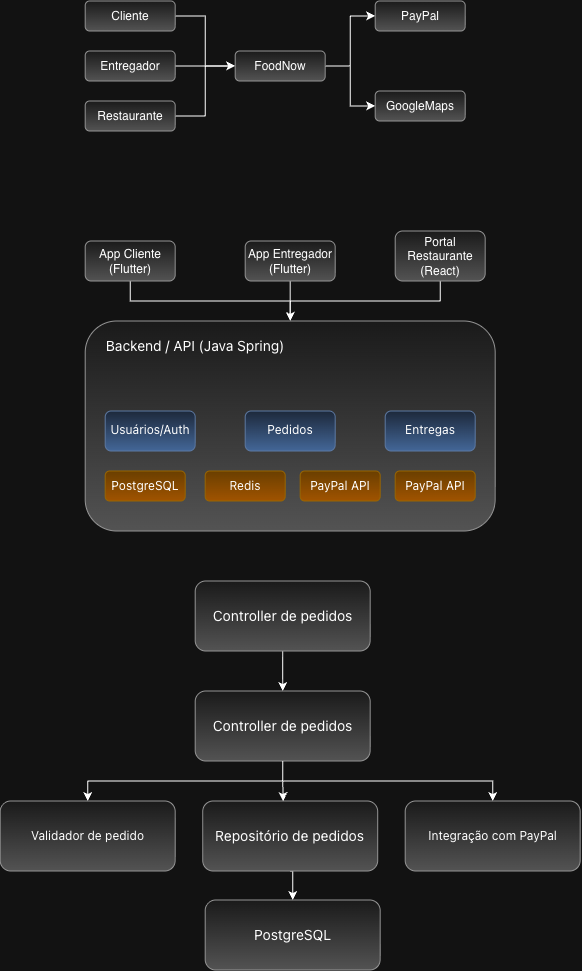

The diagram above was exported from draw.io. Its source (the exported page's mxGraphModel, read from the mxfile embedded in the PNG):
<mxGraphModel dx="675" dy="495" grid="1" gridSize="10" guides="1" tooltips="1" connect="1" arrows="1" fold="1" page="1" pageScale="1" pageWidth="827" pageHeight="1169" math="0" shadow="0">
  <root>
    <mxCell id="0" />
    <mxCell id="1" parent="0" />
    <mxCell id="JXfqhWsOv_gNllb-8Yyx-19" edge="1" parent="1" source="JXfqhWsOv_gNllb-8Yyx-7" style="edgeStyle=orthogonalEdgeStyle;rounded=0;orthogonalLoop=1;jettySize=auto;html=1;exitX=1;exitY=0.5;exitDx=0;exitDy=0;entryX=0;entryY=0.5;entryDx=0;entryDy=0;" target="JXfqhWsOv_gNllb-8Yyx-10">
      <mxGeometry relative="1" as="geometry" />
    </mxCell>
    <mxCell id="JXfqhWsOv_gNllb-8Yyx-7" parent="1" style="rounded=1;whiteSpace=wrap;html=1;fillColor=#f5f5f5;strokeColor=#666666;gradientColor=#b3b3b3;" value="Cliente" vertex="1">
      <mxGeometry height="30" width="90" x="205" y="50" as="geometry" />
    </mxCell>
    <mxCell id="JXfqhWsOv_gNllb-8Yyx-20" edge="1" parent="1" source="JXfqhWsOv_gNllb-8Yyx-8" style="edgeStyle=orthogonalEdgeStyle;rounded=0;orthogonalLoop=1;jettySize=auto;html=1;exitX=1;exitY=0.5;exitDx=0;exitDy=0;" target="JXfqhWsOv_gNllb-8Yyx-10">
      <mxGeometry relative="1" as="geometry" />
    </mxCell>
    <mxCell id="JXfqhWsOv_gNllb-8Yyx-8" parent="1" style="rounded=1;whiteSpace=wrap;html=1;fillColor=#f5f5f5;strokeColor=#666666;gradientColor=#b3b3b3;" value="Entregador" vertex="1">
      <mxGeometry height="30" width="90" x="205" y="100" as="geometry" />
    </mxCell>
    <mxCell id="JXfqhWsOv_gNllb-8Yyx-21" edge="1" parent="1" source="JXfqhWsOv_gNllb-8Yyx-9" style="edgeStyle=orthogonalEdgeStyle;rounded=0;orthogonalLoop=1;jettySize=auto;html=1;exitX=1;exitY=0.5;exitDx=0;exitDy=0;entryX=0;entryY=0.5;entryDx=0;entryDy=0;" target="JXfqhWsOv_gNllb-8Yyx-10">
      <mxGeometry relative="1" as="geometry" />
    </mxCell>
    <mxCell id="JXfqhWsOv_gNllb-8Yyx-9" parent="1" style="rounded=1;whiteSpace=wrap;html=1;fillColor=#f5f5f5;strokeColor=#666666;gradientColor=#b3b3b3;" value="Restaurante" vertex="1">
      <mxGeometry height="30" width="90" x="205" y="150" as="geometry" />
    </mxCell>
    <mxCell id="JXfqhWsOv_gNllb-8Yyx-22" edge="1" parent="1" source="JXfqhWsOv_gNllb-8Yyx-10" style="edgeStyle=orthogonalEdgeStyle;rounded=0;orthogonalLoop=1;jettySize=auto;html=1;exitX=1;exitY=0.5;exitDx=0;exitDy=0;entryX=0;entryY=0.5;entryDx=0;entryDy=0;" target="JXfqhWsOv_gNllb-8Yyx-11">
      <mxGeometry relative="1" as="geometry" />
    </mxCell>
    <mxCell id="JXfqhWsOv_gNllb-8Yyx-23" edge="1" parent="1" source="JXfqhWsOv_gNllb-8Yyx-10" style="edgeStyle=orthogonalEdgeStyle;rounded=0;orthogonalLoop=1;jettySize=auto;html=1;exitX=1;exitY=0.5;exitDx=0;exitDy=0;entryX=0;entryY=0.5;entryDx=0;entryDy=0;" target="JXfqhWsOv_gNllb-8Yyx-12">
      <mxGeometry relative="1" as="geometry" />
    </mxCell>
    <mxCell id="JXfqhWsOv_gNllb-8Yyx-10" parent="1" style="rounded=1;whiteSpace=wrap;html=1;fillColor=#f5f5f5;strokeColor=#666666;gradientColor=#b3b3b3;" value="FoodNow" vertex="1">
      <mxGeometry height="30" width="90" x="355" y="100" as="geometry" />
    </mxCell>
    <mxCell id="JXfqhWsOv_gNllb-8Yyx-11" parent="1" style="rounded=1;whiteSpace=wrap;html=1;fillColor=#f5f5f5;strokeColor=#666666;gradientColor=#b3b3b3;" value="PayPal" vertex="1">
      <mxGeometry height="30" width="90" x="495" y="50" as="geometry" />
    </mxCell>
    <mxCell id="JXfqhWsOv_gNllb-8Yyx-12" parent="1" style="rounded=1;whiteSpace=wrap;html=1;fillColor=#f5f5f5;strokeColor=#666666;gradientColor=#b3b3b3;" value="GoogleMaps" vertex="1">
      <mxGeometry height="30" width="90" x="495" y="140" as="geometry" />
    </mxCell>
    <mxCell id="JXfqhWsOv_gNllb-8Yyx-36" edge="1" parent="1" source="JXfqhWsOv_gNllb-8Yyx-24" style="edgeStyle=orthogonalEdgeStyle;rounded=0;orthogonalLoop=1;jettySize=auto;html=1;exitX=0.5;exitY=1;exitDx=0;exitDy=0;entryX=0.5;entryY=0;entryDx=0;entryDy=0;" target="JXfqhWsOv_gNllb-8Yyx-27">
      <mxGeometry relative="1" as="geometry" />
    </mxCell>
    <mxCell id="JXfqhWsOv_gNllb-8Yyx-24" parent="1" style="rounded=1;whiteSpace=wrap;html=1;fillColor=#f5f5f5;strokeColor=#666666;gradientColor=#b3b3b3;" value="App Cliente (Flutter)" vertex="1">
      <mxGeometry height="40" width="90" x="205" y="290" as="geometry" />
    </mxCell>
    <mxCell id="JXfqhWsOv_gNllb-8Yyx-38" edge="1" parent="1" source="JXfqhWsOv_gNllb-8Yyx-25" style="edgeStyle=orthogonalEdgeStyle;rounded=0;orthogonalLoop=1;jettySize=auto;html=1;exitX=0.5;exitY=1;exitDx=0;exitDy=0;entryX=0.5;entryY=0;entryDx=0;entryDy=0;" target="JXfqhWsOv_gNllb-8Yyx-27">
      <mxGeometry relative="1" as="geometry" />
    </mxCell>
    <mxCell id="JXfqhWsOv_gNllb-8Yyx-25" parent="1" style="rounded=1;whiteSpace=wrap;html=1;fillColor=#f5f5f5;strokeColor=#666666;gradientColor=#b3b3b3;" value="App Entregador (Flutter)" vertex="1">
      <mxGeometry height="40" width="90" x="365" y="290" as="geometry" />
    </mxCell>
    <mxCell id="JXfqhWsOv_gNllb-8Yyx-37" edge="1" parent="1" source="JXfqhWsOv_gNllb-8Yyx-26" style="edgeStyle=orthogonalEdgeStyle;rounded=0;orthogonalLoop=1;jettySize=auto;html=1;exitX=0.5;exitY=1;exitDx=0;exitDy=0;entryX=0.5;entryY=0;entryDx=0;entryDy=0;" target="JXfqhWsOv_gNllb-8Yyx-27">
      <mxGeometry relative="1" as="geometry" />
    </mxCell>
    <mxCell id="JXfqhWsOv_gNllb-8Yyx-26" parent="1" style="rounded=1;whiteSpace=wrap;html=1;fillColor=#f5f5f5;strokeColor=#666666;gradientColor=#b3b3b3;" value="Portal Restaurante (React)" vertex="1">
      <mxGeometry height="50" width="90" x="515" y="280" as="geometry" />
    </mxCell>
    <mxCell id="JXfqhWsOv_gNllb-8Yyx-27" parent="1" style="rounded=1;whiteSpace=wrap;html=1;fillColor=#f5f5f5;strokeColor=#666666;gradientColor=#b3b3b3;" value="" vertex="1">
      <mxGeometry height="210" width="410" x="205" y="370" as="geometry" />
    </mxCell>
    <mxCell id="JXfqhWsOv_gNllb-8Yyx-28" parent="1" style="text;html=1;whiteSpace=wrap;strokeColor=none;fillColor=none;align=center;verticalAlign=middle;rounded=0;" value="&lt;span style=&quot;font-family: anthropic-sans, -apple-system, &amp;quot;system-ui&amp;quot;, &amp;quot;Segoe UI&amp;quot;, sans-serif; font-size: 14px; text-align: start; white-space: nowrap;&quot;&gt;Backend / API (Java Spring)&lt;/span&gt;" vertex="1">
      <mxGeometry height="30" width="60" x="285" y="380" as="geometry" />
    </mxCell>
    <mxCell id="JXfqhWsOv_gNllb-8Yyx-29" parent="1" style="rounded=1;whiteSpace=wrap;html=1;fillColor=#dae8fc;strokeColor=#6c8ebf;gradientColor=#7ea6e0;" value="&lt;span style=&quot;font-family: anthropic-sans, -apple-system, &amp;quot;system-ui&amp;quot;, &amp;quot;Segoe UI&amp;quot;, sans-serif; text-align: start; white-space: nowrap;&quot;&gt;Usuários/Auth&lt;/span&gt;" vertex="1">
      <mxGeometry height="40" width="90" x="225" y="460" as="geometry" />
    </mxCell>
    <mxCell id="JXfqhWsOv_gNllb-8Yyx-30" parent="1" style="rounded=1;whiteSpace=wrap;html=1;fillColor=#dae8fc;strokeColor=#6c8ebf;gradientColor=#7ea6e0;" value="&lt;span style=&quot;font-family: anthropic-sans, -apple-system, &amp;quot;system-ui&amp;quot;, &amp;quot;Segoe UI&amp;quot;, sans-serif; text-align: start; white-space: nowrap;&quot;&gt;Pedidos&lt;/span&gt;" vertex="1">
      <mxGeometry height="40" width="90" x="365" y="460" as="geometry" />
    </mxCell>
    <mxCell id="JXfqhWsOv_gNllb-8Yyx-31" parent="1" style="rounded=1;whiteSpace=wrap;html=1;fillColor=#dae8fc;strokeColor=#6c8ebf;gradientColor=#7ea6e0;" value="&lt;span style=&quot;font-family: anthropic-sans, -apple-system, &amp;quot;system-ui&amp;quot;, &amp;quot;Segoe UI&amp;quot;, sans-serif; text-align: start; white-space: nowrap;&quot;&gt;Entregas&lt;/span&gt;" vertex="1">
      <mxGeometry height="40" width="90" x="505" y="460" as="geometry" />
    </mxCell>
    <mxCell id="JXfqhWsOv_gNllb-8Yyx-32" parent="1" style="rounded=1;whiteSpace=wrap;html=1;fillColor=#ffcd28;strokeColor=#d79b00;gradientColor=#ffa500;" value="&lt;span style=&quot;font-family: anthropic-sans, -apple-system, &amp;quot;system-ui&amp;quot;, &amp;quot;Segoe UI&amp;quot;, sans-serif; text-align: start; white-space: nowrap;&quot;&gt;PostgreSQL&lt;/span&gt;" vertex="1">
      <mxGeometry height="30" width="80" x="225" y="520" as="geometry" />
    </mxCell>
    <mxCell id="JXfqhWsOv_gNllb-8Yyx-33" parent="1" style="rounded=1;whiteSpace=wrap;html=1;fillColor=#ffcd28;strokeColor=#d79b00;gradientColor=#ffa500;" value="&lt;span style=&quot;font-family: anthropic-sans, -apple-system, &amp;quot;system-ui&amp;quot;, &amp;quot;Segoe UI&amp;quot;, sans-serif; text-align: start; white-space: nowrap;&quot;&gt;Redis&lt;/span&gt;" vertex="1">
      <mxGeometry height="30" width="80" x="325" y="520" as="geometry" />
    </mxCell>
    <mxCell id="JXfqhWsOv_gNllb-8Yyx-34" parent="1" style="rounded=1;whiteSpace=wrap;html=1;fillColor=#ffcd28;strokeColor=#d79b00;gradientColor=#ffa500;" value="&lt;span style=&quot;font-family: anthropic-sans, -apple-system, &amp;quot;system-ui&amp;quot;, &amp;quot;Segoe UI&amp;quot;, sans-serif; text-align: start; white-space: nowrap;&quot;&gt;PayPal API&lt;/span&gt;" vertex="1">
      <mxGeometry height="30" width="80" x="420" y="520" as="geometry" />
    </mxCell>
    <mxCell id="JXfqhWsOv_gNllb-8Yyx-39" parent="1" style="rounded=1;whiteSpace=wrap;html=1;fillColor=#ffcd28;strokeColor=#d79b00;gradientColor=#ffa500;" value="&lt;span style=&quot;font-family: anthropic-sans, -apple-system, &amp;quot;system-ui&amp;quot;, &amp;quot;Segoe UI&amp;quot;, sans-serif; text-align: start; white-space: nowrap;&quot;&gt;PayPal API&lt;/span&gt;" vertex="1">
      <mxGeometry height="30" width="80" x="515" y="520" as="geometry" />
    </mxCell>
    <mxCell id="JXfqhWsOv_gNllb-8Yyx-46" edge="1" parent="1" source="JXfqhWsOv_gNllb-8Yyx-40" style="edgeStyle=orthogonalEdgeStyle;rounded=0;orthogonalLoop=1;jettySize=auto;html=1;exitX=0.5;exitY=1;exitDx=0;exitDy=0;entryX=0.5;entryY=0;entryDx=0;entryDy=0;" target="JXfqhWsOv_gNllb-8Yyx-41">
      <mxGeometry relative="1" as="geometry" />
    </mxCell>
    <mxCell id="JXfqhWsOv_gNllb-8Yyx-40" parent="1" style="rounded=1;whiteSpace=wrap;html=1;fillColor=#f5f5f5;strokeColor=#666666;gradientColor=#b3b3b3;" value="&lt;span style=&quot;font-family: anthropic-sans, -apple-system, &amp;quot;system-ui&amp;quot;, &amp;quot;Segoe UI&amp;quot;, sans-serif; font-size: 14px; text-align: start; white-space: nowrap;&quot;&gt;Controller de pedidos&lt;/span&gt;" vertex="1">
      <mxGeometry height="70" width="175" x="315" y="630" as="geometry" />
    </mxCell>
    <mxCell id="JXfqhWsOv_gNllb-8Yyx-47" edge="1" parent="1" source="JXfqhWsOv_gNllb-8Yyx-41" style="edgeStyle=orthogonalEdgeStyle;rounded=0;orthogonalLoop=1;jettySize=auto;html=1;exitX=0.5;exitY=1;exitDx=0;exitDy=0;" target="JXfqhWsOv_gNllb-8Yyx-42">
      <mxGeometry relative="1" as="geometry" />
    </mxCell>
    <mxCell id="JXfqhWsOv_gNllb-8Yyx-49" edge="1" parent="1" source="JXfqhWsOv_gNllb-8Yyx-41" style="edgeStyle=orthogonalEdgeStyle;rounded=0;orthogonalLoop=1;jettySize=auto;html=1;exitX=0.5;exitY=1;exitDx=0;exitDy=0;" target="JXfqhWsOv_gNllb-8Yyx-44">
      <mxGeometry relative="1" as="geometry" />
    </mxCell>
    <mxCell id="JXfqhWsOv_gNllb-8Yyx-41" parent="1" style="rounded=1;whiteSpace=wrap;html=1;fillColor=#f5f5f5;strokeColor=#666666;gradientColor=#b3b3b3;" value="&lt;span style=&quot;font-family: anthropic-sans, -apple-system, &amp;quot;system-ui&amp;quot;, &amp;quot;Segoe UI&amp;quot;, sans-serif; font-size: 14px; text-align: start; white-space: nowrap;&quot;&gt;Controller de pedidos&lt;/span&gt;" vertex="1">
      <mxGeometry height="70" width="175" x="315" y="740" as="geometry" />
    </mxCell>
    <mxCell id="JXfqhWsOv_gNllb-8Yyx-42" parent="1" style="rounded=1;whiteSpace=wrap;html=1;fillColor=#f5f5f5;strokeColor=#666666;gradientColor=#b3b3b3;" value="&lt;span style=&quot;font-family: anthropic-sans, -apple-system, &amp;quot;system-ui&amp;quot;, &amp;quot;Segoe UI&amp;quot;, sans-serif; text-align: start; white-space: nowrap;&quot;&gt;Validador de pedido&lt;/span&gt;" vertex="1">
      <mxGeometry height="70" width="175" x="120" y="850" as="geometry" />
    </mxCell>
    <mxCell id="JXfqhWsOv_gNllb-8Yyx-50" edge="1" parent="1" source="JXfqhWsOv_gNllb-8Yyx-43" style="edgeStyle=orthogonalEdgeStyle;rounded=0;orthogonalLoop=1;jettySize=auto;html=1;exitX=0.5;exitY=1;exitDx=0;exitDy=0;entryX=0.5;entryY=0;entryDx=0;entryDy=0;" target="JXfqhWsOv_gNllb-8Yyx-45">
      <mxGeometry relative="1" as="geometry" />
    </mxCell>
    <mxCell id="JXfqhWsOv_gNllb-8Yyx-43" parent="1" style="rounded=1;whiteSpace=wrap;html=1;fillColor=#f5f5f5;strokeColor=#666666;gradientColor=#b3b3b3;" value="&lt;span style=&quot;font-family: anthropic-sans, -apple-system, &amp;quot;system-ui&amp;quot;, &amp;quot;Segoe UI&amp;quot;, sans-serif; font-size: 14px; text-align: start; white-space: nowrap;&quot;&gt;Repositório de pedidos&lt;/span&gt;" vertex="1">
      <mxGeometry height="70" width="175" x="322.5" y="850" as="geometry" />
    </mxCell>
    <mxCell id="JXfqhWsOv_gNllb-8Yyx-44" parent="1" style="rounded=1;whiteSpace=wrap;html=1;fillColor=#f5f5f5;strokeColor=#666666;gradientColor=#b3b3b3;" value="&lt;span style=&quot;font-family: anthropic-sans, -apple-system, &amp;quot;system-ui&amp;quot;, &amp;quot;Segoe UI&amp;quot;, sans-serif; text-align: start; white-space: nowrap;&quot;&gt;Integração com PayPal&lt;/span&gt;" vertex="1">
      <mxGeometry height="70" width="175" x="525" y="850" as="geometry" />
    </mxCell>
    <mxCell id="JXfqhWsOv_gNllb-8Yyx-45" parent="1" style="rounded=1;whiteSpace=wrap;html=1;fillColor=#f5f5f5;strokeColor=#666666;gradientColor=#b3b3b3;" value="&lt;span style=&quot;font-family: anthropic-sans, -apple-system, &amp;quot;system-ui&amp;quot;, &amp;quot;Segoe UI&amp;quot;, sans-serif; font-size: 14px; text-align: start; white-space: nowrap;&quot;&gt;PostgreSQL&lt;/span&gt;" vertex="1">
      <mxGeometry height="70" width="175" x="325" y="949" as="geometry" />
    </mxCell>
    <mxCell id="JXfqhWsOv_gNllb-8Yyx-48" edge="1" parent="1" source="JXfqhWsOv_gNllb-8Yyx-41" style="edgeStyle=orthogonalEdgeStyle;rounded=0;orthogonalLoop=1;jettySize=auto;html=1;exitX=0.5;exitY=1;exitDx=0;exitDy=0;entryX=0.46;entryY=0;entryDx=0;entryDy=0;entryPerimeter=0;" target="JXfqhWsOv_gNllb-8Yyx-43">
      <mxGeometry relative="1" as="geometry" />
    </mxCell>
  </root>
</mxGraphModel>